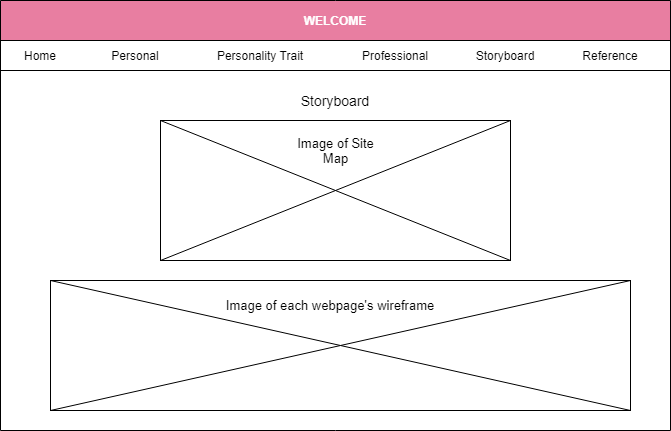

The diagram above was exported from draw.io. Its source (the exported page's mxGraphModel, read from the mxfile embedded in the PNG):
<mxGraphModel dx="782" dy="379" grid="1" gridSize="10" guides="1" tooltips="1" connect="1" arrows="1" fold="1" page="1" pageScale="1" pageWidth="1100" pageHeight="850" math="0" shadow="0">
  <root>
    <mxCell id="0" />
    <mxCell id="1" parent="0" />
    <mxCell id="II-BKIprZisky4IegZPO-1" value="WELCOME" style="swimlane;glass=0;rounded=0;shadow=0;sketch=0;startSize=40;fillColor=#E87EA1;strokeColor=#000000;fontColor=#ffffff;" vertex="1" parent="1">
      <mxGeometry x="215" y="110" width="670" height="430" as="geometry">
        <mxRectangle x="80" y="10" width="90" height="40" as="alternateBounds" />
      </mxGeometry>
    </mxCell>
    <mxCell id="II-BKIprZisky4IegZPO-2" value="" style="rounded=0;whiteSpace=wrap;html=1;shadow=0;glass=0;sketch=0;fillColor=none;" vertex="1" parent="II-BKIprZisky4IegZPO-1">
      <mxGeometry y="40" width="670" height="30" as="geometry" />
    </mxCell>
    <mxCell id="II-BKIprZisky4IegZPO-3" value="Professional" style="text;html=1;strokeColor=none;fillColor=none;align=center;verticalAlign=middle;whiteSpace=wrap;rounded=0;shadow=0;glass=0;sketch=0;" vertex="1" parent="II-BKIprZisky4IegZPO-1">
      <mxGeometry x="360" y="45" width="70" height="20" as="geometry" />
    </mxCell>
    <mxCell id="II-BKIprZisky4IegZPO-4" value="Personal" style="text;html=1;strokeColor=none;fillColor=none;align=center;verticalAlign=middle;whiteSpace=wrap;rounded=0;shadow=0;glass=0;sketch=0;" vertex="1" parent="II-BKIprZisky4IegZPO-1">
      <mxGeometry x="90" y="45" width="90" height="20" as="geometry" />
    </mxCell>
    <mxCell id="II-BKIprZisky4IegZPO-5" value="Storyboard" style="text;html=1;strokeColor=none;fillColor=none;align=center;verticalAlign=middle;whiteSpace=wrap;rounded=0;shadow=0;glass=0;sketch=0;" vertex="1" parent="II-BKIprZisky4IegZPO-1">
      <mxGeometry x="470" y="45" width="70" height="20" as="geometry" />
    </mxCell>
    <mxCell id="II-BKIprZisky4IegZPO-6" value="Home" style="text;html=1;strokeColor=none;fillColor=none;align=center;verticalAlign=middle;whiteSpace=wrap;rounded=0;shadow=0;glass=0;sketch=0;" vertex="1" parent="II-BKIprZisky4IegZPO-1">
      <mxGeometry x="20" y="45" width="40" height="20" as="geometry" />
    </mxCell>
    <mxCell id="II-BKIprZisky4IegZPO-7" value="Reference" style="text;html=1;strokeColor=none;fillColor=none;align=center;verticalAlign=middle;whiteSpace=wrap;rounded=0;" vertex="1" parent="II-BKIprZisky4IegZPO-1">
      <mxGeometry x="580" y="45" width="60" height="20" as="geometry" />
    </mxCell>
    <mxCell id="II-BKIprZisky4IegZPO-8" value="Personality Trait" style="text;html=1;strokeColor=none;fillColor=none;align=center;verticalAlign=middle;whiteSpace=wrap;rounded=0;" vertex="1" parent="II-BKIprZisky4IegZPO-1">
      <mxGeometry x="210" y="45" width="100" height="20" as="geometry" />
    </mxCell>
    <mxCell id="II-BKIprZisky4IegZPO-9" value="&lt;span style=&quot;font-size: 14px&quot;&gt;Storyboard&lt;/span&gt;" style="text;html=1;strokeColor=none;fillColor=none;align=center;verticalAlign=middle;whiteSpace=wrap;rounded=0;sketch=0;" vertex="1" parent="II-BKIprZisky4IegZPO-1">
      <mxGeometry x="279" y="90" width="112" height="20" as="geometry" />
    </mxCell>
    <mxCell id="II-BKIprZisky4IegZPO-10" value="" style="rounded=0;whiteSpace=wrap;html=1;sketch=0;strokeWidth=1;fillColor=none;" vertex="1" parent="II-BKIprZisky4IegZPO-1">
      <mxGeometry x="160" y="120" width="350" height="140" as="geometry" />
    </mxCell>
    <mxCell id="II-BKIprZisky4IegZPO-11" value="&lt;h3 style=&quot;font-size: 13px&quot;&gt;&lt;br&gt;&lt;/h3&gt;" style="rounded=0;whiteSpace=wrap;html=1;sketch=0;strokeWidth=1;fillColor=none;align=center;" vertex="1" parent="II-BKIprZisky4IegZPO-1">
      <mxGeometry x="50" y="280" width="580" height="130" as="geometry" />
    </mxCell>
    <mxCell id="II-BKIprZisky4IegZPO-12" value="" style="endArrow=none;html=1;entryX=1;entryY=0;entryDx=0;entryDy=0;exitX=0;exitY=1;exitDx=0;exitDy=0;" edge="1" parent="II-BKIprZisky4IegZPO-1" source="II-BKIprZisky4IegZPO-10" target="II-BKIprZisky4IegZPO-10">
      <mxGeometry width="50" height="50" relative="1" as="geometry">
        <mxPoint x="275" y="280" as="sourcePoint" />
        <mxPoint x="325" y="230" as="targetPoint" />
      </mxGeometry>
    </mxCell>
    <mxCell id="II-BKIprZisky4IegZPO-13" value="" style="endArrow=none;html=1;entryX=0;entryY=0;entryDx=0;entryDy=0;exitX=1;exitY=1;exitDx=0;exitDy=0;" edge="1" parent="II-BKIprZisky4IegZPO-1" source="II-BKIprZisky4IegZPO-10" target="II-BKIprZisky4IegZPO-10">
      <mxGeometry width="50" height="50" relative="1" as="geometry">
        <mxPoint x="275" y="280" as="sourcePoint" />
        <mxPoint x="325" y="230" as="targetPoint" />
      </mxGeometry>
    </mxCell>
    <mxCell id="II-BKIprZisky4IegZPO-14" value="&lt;span style=&quot;font-size: 13px&quot;&gt;Image of Site Map&lt;/span&gt;" style="text;html=1;strokeColor=none;fillColor=none;align=center;verticalAlign=middle;whiteSpace=wrap;rounded=0;" vertex="1" parent="II-BKIprZisky4IegZPO-1">
      <mxGeometry x="288" y="140" width="95" height="20" as="geometry" />
    </mxCell>
    <mxCell id="II-BKIprZisky4IegZPO-15" value="" style="endArrow=none;html=1;entryX=1;entryY=0;entryDx=0;entryDy=0;exitX=0;exitY=1;exitDx=0;exitDy=0;" edge="1" parent="II-BKIprZisky4IegZPO-1" source="II-BKIprZisky4IegZPO-11" target="II-BKIprZisky4IegZPO-11">
      <mxGeometry width="50" height="50" relative="1" as="geometry">
        <mxPoint x="275" y="300" as="sourcePoint" />
        <mxPoint x="325" y="250" as="targetPoint" />
      </mxGeometry>
    </mxCell>
    <mxCell id="II-BKIprZisky4IegZPO-16" value="" style="endArrow=none;html=1;entryX=0;entryY=0;entryDx=0;entryDy=0;exitX=1;exitY=1;exitDx=0;exitDy=0;" edge="1" parent="II-BKIprZisky4IegZPO-1" source="II-BKIprZisky4IegZPO-11" target="II-BKIprZisky4IegZPO-11">
      <mxGeometry width="50" height="50" relative="1" as="geometry">
        <mxPoint x="275" y="280" as="sourcePoint" />
        <mxPoint x="325" y="230" as="targetPoint" />
      </mxGeometry>
    </mxCell>
    <mxCell id="II-BKIprZisky4IegZPO-17" value="&lt;span style=&quot;font-size: 13px&quot;&gt;Image of each webpage's wireframe&lt;/span&gt;" style="text;html=1;strokeColor=none;fillColor=none;align=center;verticalAlign=middle;whiteSpace=wrap;rounded=0;" vertex="1" parent="II-BKIprZisky4IegZPO-1">
      <mxGeometry x="190" y="295" width="280" height="20" as="geometry" />
    </mxCell>
  </root>
</mxGraphModel>